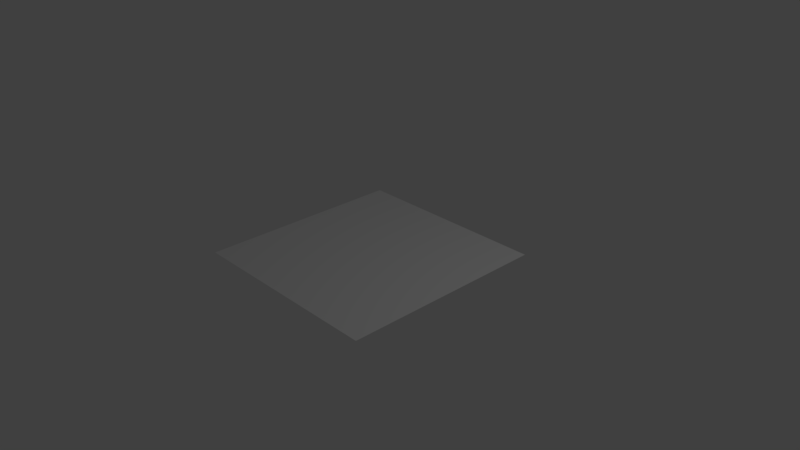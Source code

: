 # Source: normalOnly.blend  (saved by Blender 2.78.0; exported with 4.5.12 LTS)
import bpy
from mathutils import Matrix  # noqa: F401  (used for matrix-valued properties, if any)

bpy.ops.wm.read_factory_settings(use_empty=True)
scene = bpy.context.scene
scene.name = 'Scene'

# ---- collections
col_collection_1 = bpy.data.collections.new('Collection 1'); scene.collection.children.link(col_collection_1)

# ---- materials (node trees are filled in below, after node groups)
mat_material_001 = bpy.data.materials.new('Material.001')
mat_material_001.alpha_threshold = 0.0
mat_material_001.use_transparent_shadow = False
mat_material_001.roughness = 0.5

# ---- material node trees

# ---- world
world_world = bpy.data.worlds.new('World'); scene.world = world_world
world_world.color = (0.05088, 0.05088, 0.05088)
world_world.use_sun_shadow = False
world_world.sun_shadow_jitter_overblur = 0.0
world_world.cycles.sampling_method = 'MANUAL'

# ---- cameras
cam_camera = bpy.data.cameras.new('Camera')
cam_camera.clip_end = 100.0
cam_camera.lens = 35.0
cam_camera.sensor_width = 32.0
cam_camera.sensor_height = 18.0
cam_camera.ortho_scale = 7.314
cam_camera.dof.focus_distance = 0.0
cam_camera.dof.aperture_fstop = 128.0

# ---- lights
light_lamp = bpy.data.lights.new('Lamp', 'POINT')
light_lamp.transmission_factor = 0.0
light_lamp.cutoff_distance = 30.0
light_lamp.energy = 100.0
light_lamp.shadow_buffer_clip_start = 1.001
light_lamp.shadow_soft_size = 0.1
light_lamp.shadow_maximum_resolution = 0.006
light_lamp.use_absolute_resolution = True

# ---- meshes
me_plane_002 = bpy.data.meshes.new('Plane.002')
me_plane_002.from_pydata([(-1.0, -1.0, 0.0), (1.0, -1.0, 0.0), (-1.0, 1.0, 0.0), (1.0, 1.0, 0.0)], [], [(0, 1, 3, 2)])
_uv = me_plane_002.uv_layers.new(name='UVMap')
_uv.uv.foreach_set('vector', [1.49e-07, 1.0, 0.0, 1.49e-07, 1.0, 0.0, 1.0, 1.0])
me_plane_002.materials.append(mat_material_001)
me_plane_002.use_remesh_preserve_volume = False
me_plane_002.use_remesh_preserve_attributes = False
me_plane_002.use_mirror_vertex_groups = False
me_plane_002.update()

# ---- objects
ob_lamp = bpy.data.objects.new('Lamp', light_lamp)
ob_camera = bpy.data.objects.new('Camera', cam_camera)
ob_plane_001 = bpy.data.objects.new('Plane.001', me_plane_002)

# ---- transforms, parenting, visibility, modifiers, constraints
ob_lamp.location = (4.076, 1.005, 5.904)
ob_lamp.rotation_euler = (0.6503, 0.05522, 1.866)
ob_lamp.lock_rotations_4d = False
ob_lamp.empty_display_type = 'ARROWS'
ob_lamp.color = (0.0, 0.0, 0.0, 0.0)
ob_lamp.lineart.crease_threshold = 0.0
ob_camera.location = (7.481, -6.508, 5.344)
ob_camera.rotation_euler = (1.109, 0.0, 0.8149)
ob_camera.lock_rotations_4d = False
ob_camera.empty_display_type = 'ARROWS'
ob_camera.color = (0.0, 0.0, 0.0, 0.0)
ob_camera.display_type = 'WIRE'
ob_camera.lineart.crease_threshold = 0.0
ob_plane_001.location = (0.0, 0.007671, 0.0)
ob_plane_001.scale = (1.39, 1.43, 1.0)
ob_plane_001.lineart.crease_threshold = 0.0

# ---- collection membership
col_collection_1.objects.link(ob_lamp)
col_collection_1.objects.link(ob_camera)
col_collection_1.objects.link(ob_plane_001)

# ---- scene / render settings (as saved in the file)
scene.camera = ob_camera
scene.frame_start = 1; scene.frame_end = 250; scene.frame_set(1)
scene.render.engine = 'BLENDER_EEVEE_NEXT'
scene.render.resolution_percentage = 50
scene.render.dither_intensity = 0.0
scene.cycles.use_denoising = False
scene.cycles.samples = 128
scene.cycles.sampling_pattern = 'TABULATED_SOBOL'
scene.cycles.light_sampling_threshold = 0.0
scene.cycles.use_adaptive_sampling = False
scene.cycles.use_light_tree = False
scene.cycles.blur_glossy = 0.0
scene.cycles.sample_clamp_indirect = 0.0
scene.view_settings.view_transform = 'Standard'
bpy.context.view_layer.update()
